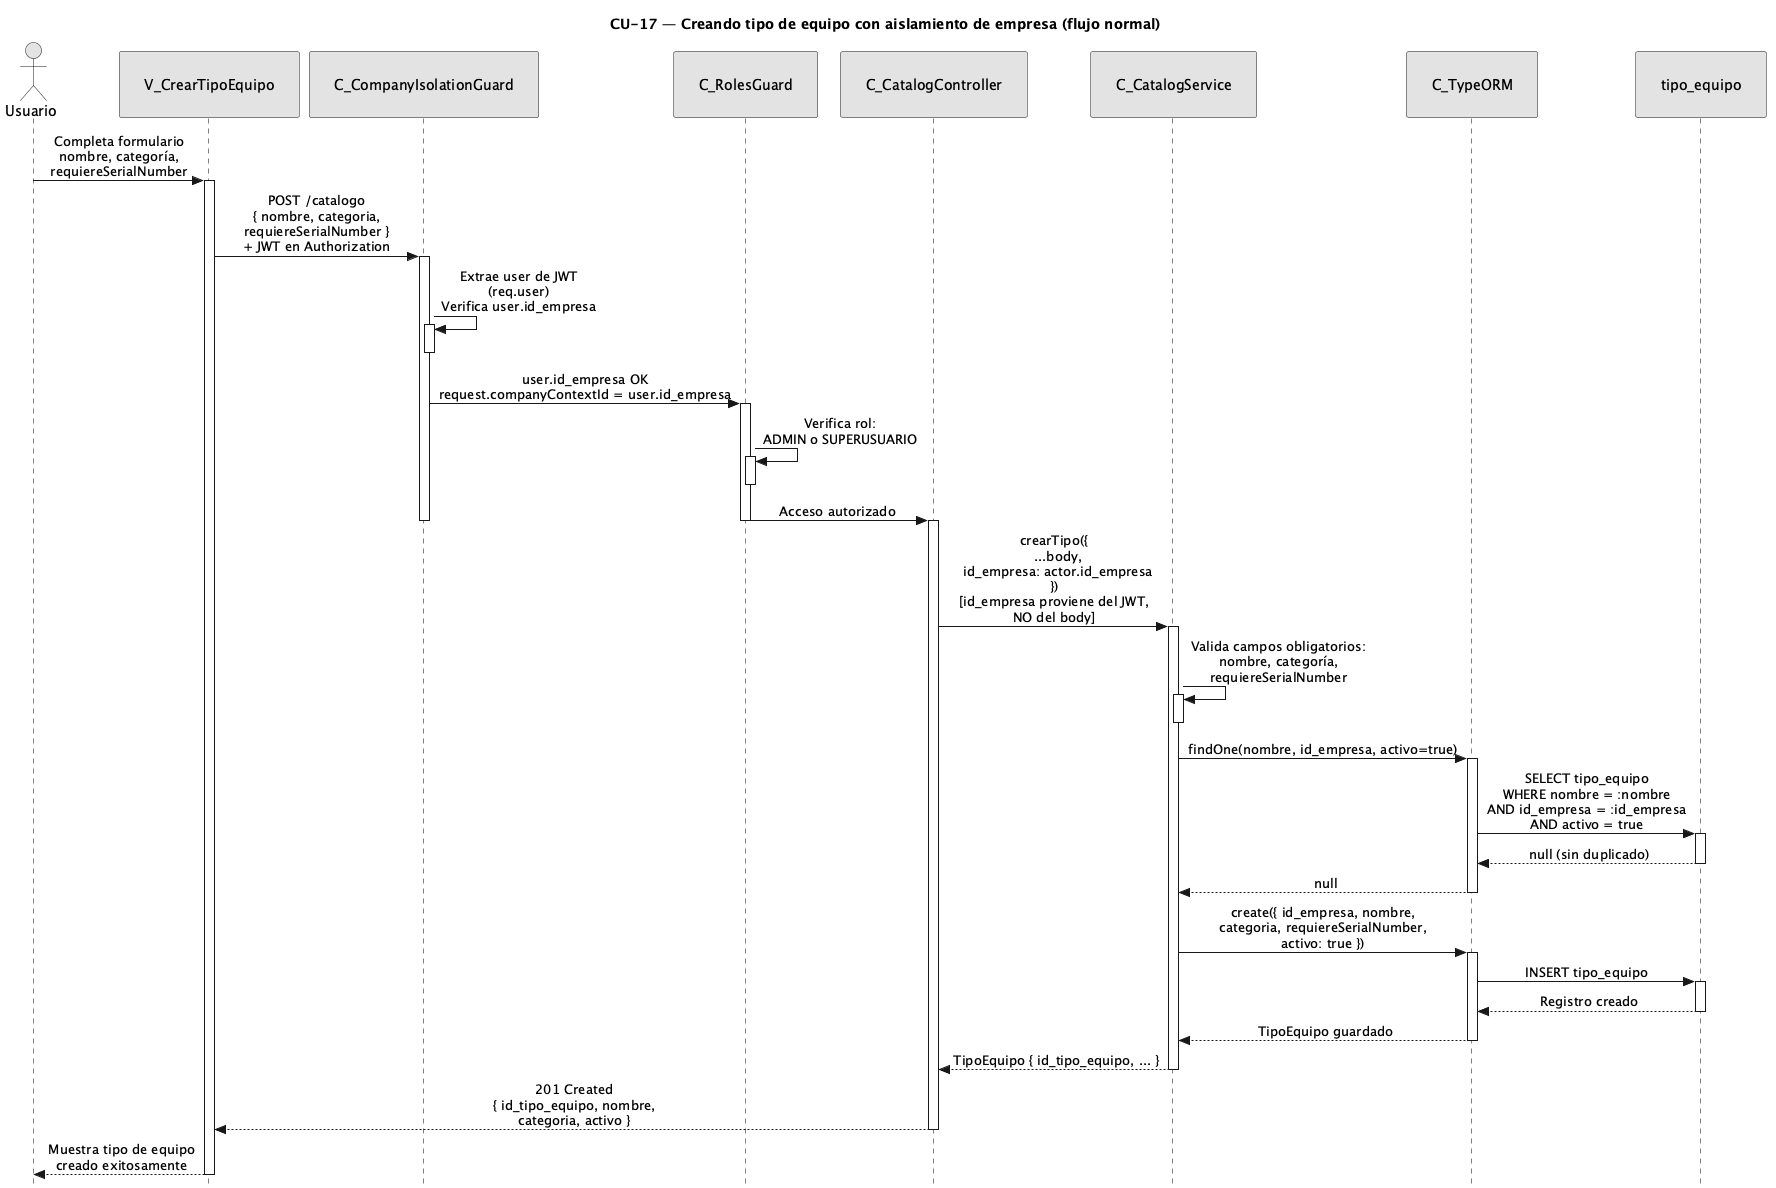

The diagram above was rendered by PlantUML. Its source (embedded in the PNG):
@startuml CU17-normal
title CU-17 — Creando tipo de equipo con aislamiento de empresa (flujo normal)

skinparam style strictuml
skinparam monochrome true
skinparam shadowing false
skinparam sequenceMessageAlign center
<style>
sequenceDiagram {
  participant {
    padding 25
  }
  actor {
    padding 20
  }
}
</style>
skinparam sequence {
  MessageAlign center
  LifeLineBorderColor black
}
hide footbox

actor "Usuario" as user
participant "V_CrearTipoEquipo" as view
participant "C_CompanyIsolationGuard" as guard
participant "C_RolesGuard" as roles
participant "C_CatalogController" as ctrl
participant "C_CatalogService" as svc
participant "C_TypeORM" as orm
participant "tipo_equipo" as tent

user -> view : Completa formulario\nnombre, categoría,\nrequiereSerialNumber
activate view

view -> guard : POST /catalogo\n{ nombre, categoria,\nrequiereSerialNumber }\n+ JWT en Authorization
activate guard

guard -> guard : Extrae user de JWT\n(req.user)\nVerifica user.id_empresa
activate guard
deactivate guard

guard -> roles : user.id_empresa OK\nrequest.companyContextId = user.id_empresa
activate roles

roles -> roles : Verifica rol:\nADMIN o SUPERUSUARIO
activate roles
deactivate roles

roles -> ctrl : Acceso autorizado
deactivate roles
deactivate guard

activate ctrl

ctrl -> svc : crearTipo({\n  ...body,\n  id_empresa: actor.id_empresa\n})\n[id_empresa proviene del JWT,\nNO del body]
activate svc

svc -> svc : Valida campos obligatorios:\nnombre, categoría,\nrequiereSerialNumber
activate svc
deactivate svc

svc -> orm : findOne(nombre, id_empresa, activo=true)
activate orm

orm -> tent : SELECT tipo_equipo\nWHERE nombre = :nombre\nAND id_empresa = :id_empresa\nAND activo = true
activate tent
tent --> orm : null (sin duplicado)
deactivate tent

orm --> svc : null
deactivate orm

svc -> orm : create({ id_empresa, nombre,\ncategoria, requiereSerialNumber,\nactivo: true })
activate orm

orm -> tent : INSERT tipo_equipo
activate tent
tent --> orm : Registro creado
deactivate tent

orm --> svc : TipoEquipo guardado
deactivate orm

svc --> ctrl : TipoEquipo { id_tipo_equipo, ... }
deactivate svc

ctrl --> view : 201 Created\n{ id_tipo_equipo, nombre,\ncategoria, activo }
deactivate ctrl

view --> user : Muestra tipo de equipo\ncreado exitosamente
deactivate view

@enduml